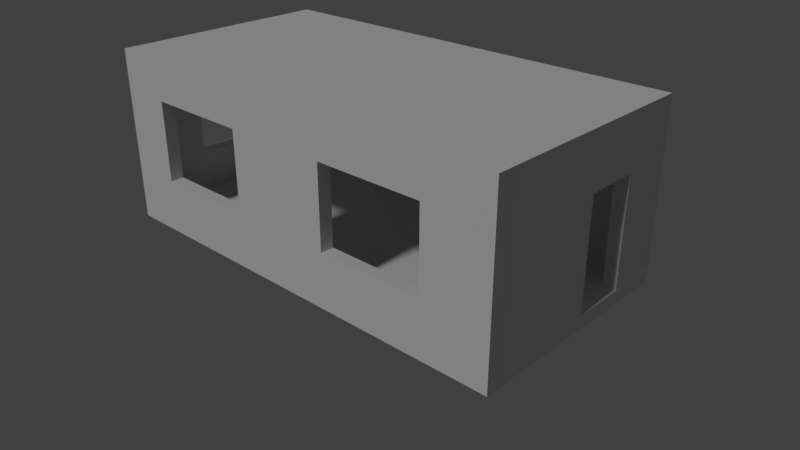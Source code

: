 # Source: SimpleScene.blend  (saved by Blender 2.79.0; exported with 4.5.12 LTS)
import bpy
from mathutils import Matrix  # noqa: F401  (used for matrix-valued properties, if any)

bpy.ops.wm.read_factory_settings(use_empty=True)
scene = bpy.context.scene
scene.name = 'Scene'

# ---- collections
col_collection_1 = bpy.data.collections.new('Collection 1'); scene.collection.children.link(col_collection_1)

# ---- world
world_world = bpy.data.worlds.new('World'); scene.world = world_world
world_world.color = (0.05088, 0.05088, 0.05088)
world_world.use_sun_shadow = False
world_world.sun_shadow_jitter_overblur = 0.0
world_world.cycles.sampling_method = 'MANUAL'

# ---- cameras
cam_camera = bpy.data.cameras.new('Camera')
cam_camera.clip_end = 100.0
cam_camera.lens = 35.0
cam_camera.sensor_width = 32.0
cam_camera.sensor_height = 18.0
cam_camera.ortho_scale = 7.314
cam_camera.dof.focus_distance = 0.0

# ---- lights
light_lamp = bpy.data.lights.new('Lamp', 'SUN')
light_lamp.transmission_factor = 0.0
light_lamp.cutoff_distance = 30.0
light_lamp.angle = 0.09992
light_lamp.energy = 1.0
light_lamp.shadow_buffer_clip_start = 1.001
light_lamp.shadow_soft_size = 0.05
light_lamp.shadow_cascade_max_distance = 1000.0
light_lamp.cycles.max_bounces = 100

# ---- meshes
me_plane_016 = bpy.data.meshes.new('Plane.016')
me_plane_016.from_pydata([(-2.0, -2.0, 0.0), (0.0, -2.0, 0.0), (-2.0, 0.0, 0.0), (0.0, 0.0, 0.0), (-2.0, -2.0, 0.25), (0.0, -2.0, 0.25), (-2.0, 0.0, 0.25), (0.0, 0.0, 0.25)], [], [(0, 2, 3, 1), (4, 5, 7, 6), (1, 3, 7, 5), (2, 0, 4, 6), (3, 2, 6, 7), (0, 1, 5, 4)])
me_plane_016.use_remesh_preserve_volume = False
me_plane_016.use_remesh_preserve_attributes = False
me_plane_016.use_mirror_vertex_groups = False
me_plane_016.update()
me_plane_015 = bpy.data.meshes.new('Plane.015')
me_plane_015.from_pydata([(-2.0, -2.0, 0.0), (0.0, -2.0, 0.0), (-2.0, 0.0, 0.0), (0.0, 0.0, 0.0), (-2.0, -2.0, 0.25), (0.0, -2.0, 0.25), (-2.0, 0.0, 0.25), (0.0, 0.0, 0.25)], [], [(0, 2, 3, 1), (4, 5, 7, 6), (1, 3, 7, 5), (2, 0, 4, 6), (3, 2, 6, 7), (0, 1, 5, 4)])
me_plane_015.use_remesh_preserve_volume = False
me_plane_015.use_remesh_preserve_attributes = False
me_plane_015.use_mirror_vertex_groups = False
me_plane_015.update()
me_plane_014 = bpy.data.meshes.new('Plane.014')
me_plane_014.from_pydata([(-2.0, -2.0, 0.0), (0.0, -2.0, 0.0), (-2.0, 0.0, 0.0), (0.0, 0.0, 0.0), (-2.0, -2.0, 0.25), (0.0, -2.0, 0.25), (-2.0, 0.0, 0.25), (0.0, 0.0, 0.25)], [], [(0, 2, 3, 1), (4, 5, 7, 6), (1, 3, 7, 5), (2, 0, 4, 6), (3, 2, 6, 7), (0, 1, 5, 4)])
me_plane_014.use_remesh_preserve_volume = False
me_plane_014.use_remesh_preserve_attributes = False
me_plane_014.use_mirror_vertex_groups = False
me_plane_014.update()
me_plane_013 = bpy.data.meshes.new('Plane.013')
me_plane_013.from_pydata([(-2.0, -2.0, 0.0), (0.0, -2.0, 0.0), (-2.0, 0.0, 0.0), (0.0, 0.0, 0.0), (-2.0, -2.0, 0.25), (0.0, -2.0, 0.25), (-2.0, 0.0, 0.25), (0.0, 0.0, 0.25)], [], [(0, 2, 3, 1), (4, 5, 7, 6), (1, 3, 7, 5), (2, 0, 4, 6), (3, 2, 6, 7), (0, 1, 5, 4)])
me_plane_013.use_remesh_preserve_volume = False
me_plane_013.use_remesh_preserve_attributes = False
me_plane_013.use_mirror_vertex_groups = False
me_plane_013.update()
me_plane_012 = bpy.data.meshes.new('Plane.012')
me_plane_012.from_pydata([(-2.0, -2.0, 0.0), (0.0, -2.0, 0.0), (-2.0, 0.0, 0.0), (0.0, 0.0, 0.0), (-2.0, -2.0, 0.25), (0.0, -2.0, 0.25), (-2.0, 0.0, 0.25), (0.0, 0.0, 0.25)], [], [(0, 2, 3, 1), (4, 5, 7, 6), (1, 3, 7, 5), (2, 0, 4, 6), (3, 2, 6, 7), (0, 1, 5, 4)])
me_plane_012.use_remesh_preserve_volume = False
me_plane_012.use_remesh_preserve_attributes = False
me_plane_012.use_mirror_vertex_groups = False
me_plane_012.update()
me_plane_011 = bpy.data.meshes.new('Plane.011')
me_plane_011.from_pydata([(-2.0, -2.0, 0.0), (0.0, -2.0, 0.0), (-2.0, 0.0, 0.0), (0.0, 0.0, 0.0), (-2.0, -2.0, 0.25), (0.0, -2.0, 0.25), (-2.0, 0.0, 0.25), (0.0, 0.0, 0.25)], [], [(0, 2, 3, 1), (4, 5, 7, 6), (1, 3, 7, 5), (2, 0, 4, 6), (3, 2, 6, 7), (0, 1, 5, 4)])
me_plane_011.use_remesh_preserve_volume = False
me_plane_011.use_remesh_preserve_attributes = False
me_plane_011.use_mirror_vertex_groups = False
me_plane_011.update()
me_plane_010 = bpy.data.meshes.new('Plane.010')
me_plane_010.from_pydata([(-2.0, -2.0, 0.0), (0.0, -2.0, 0.0), (-2.0, 0.0, 0.0), (0.0, 0.0, 0.0), (-2.0, -2.0, 0.25), (0.0, -2.0, 0.25), (-2.0, 0.0, 0.25), (0.0, 0.0, 0.25)], [], [(0, 2, 3, 1), (4, 5, 7, 6), (1, 3, 7, 5), (2, 0, 4, 6), (3, 2, 6, 7), (0, 1, 5, 4)])
me_plane_010.use_remesh_preserve_volume = False
me_plane_010.use_remesh_preserve_attributes = False
me_plane_010.use_mirror_vertex_groups = False
me_plane_010.update()
me_plane_009 = bpy.data.meshes.new('Plane.009')
me_plane_009.from_pydata([(-2.0, -2.0, 0.0), (0.0, -2.0, 0.0), (-2.0, 0.0, 0.0), (0.0, 0.0, 0.0), (-2.0, -2.0, 0.25), (0.0, -2.0, 0.25), (-2.0, 0.0, 0.25), (0.0, 0.0, 0.25)], [], [(0, 2, 3, 1), (4, 5, 7, 6), (1, 3, 7, 5), (2, 0, 4, 6), (3, 2, 6, 7), (0, 1, 5, 4)])
me_plane_009.use_remesh_preserve_volume = False
me_plane_009.use_remesh_preserve_attributes = False
me_plane_009.use_mirror_vertex_groups = False
me_plane_009.update()
me_vert_024 = bpy.data.meshes.new('Vert.024')
me_vert_024.from_pydata([(0.0, 0.0, 0.0), (4.0, 0.0, 0.0), (4.0, 3.0, 0.0), (0.0, 3.0, 0.0), (2.0, 0.0, 0.0), (4.0, 1.5, 0.0), (2.0, 3.0, 0.0), (0.0, 1.5, 0.0), (3.0, 0.0, 0.0), (4.0, 2.25, 0.0), (1.0, 3.0, 0.0), (1.0, 0.0, 0.0), (0.0, 0.75, 0.0), (4.0, 0.75, 0.0), (3.0, 3.0, 0.0), (0.0, 2.25, 0.0), (3.0, 1.5, 0.0), (1.0, 1.5, 0.0), (2.0, 0.75, 0.0), (2.0, 2.25, 0.0), (1.0, 2.25, 0.0), (1.0, 0.75, 0.0), (3.0, 0.75, 0.0), (3.0, 2.25, 0.0), (3.0, 0.0, 0.0), (4.0, 0.0, 0.0), (4.0, 2.25, 0.0), (4.0, 3.0, 0.0), (1.0, 3.0, 0.0), (0.0, 3.0, 0.0), (1.0, 0.0, 0.0), (2.0, 0.0, 0.0), (0.0, 0.75, 0.0), (0.0, 0.0, 0.0), (4.0, 0.75, 0.0), (4.0, 1.5, 0.0), (3.0, 3.0, 0.0), (2.0, 3.0, 0.0), (0.0, 2.25, 0.0), (0.0, 1.5, 0.0), (3.0, 1.5, 0.0), (2.0, 0.75, 0.0), (1.0, 1.5, 0.0), (2.0, 2.25, 0.0), (1.0, 2.25, 0.0), (1.0, 0.75, 0.0), (3.0, 0.75, 0.0), (3.0, 2.25, 0.0), (3.0, 0.0, 0.25), (4.0, 0.0, 0.25), (4.0, 2.25, 0.25), (4.0, 3.0, 0.25), (1.0, 3.0, 0.25), (0.0, 3.0, 0.25), (1.0, 0.0, 0.25), (2.0, 0.0, 0.25), (0.0, 0.75, 0.25), (0.0, 0.0, 0.25), (4.0, 0.75, 0.25), (4.0, 1.5, 0.25), (3.0, 3.0, 0.25), (2.0, 3.0, 0.25), (0.0, 2.25, 0.25), (0.0, 1.5, 0.25), (3.0, 1.5, 0.25), (2.0, 0.75, 0.25), (1.0, 1.5, 0.25), (2.0, 2.25, 0.25), (1.0, 2.25, 0.25), (1.0, 0.75, 0.25), (3.0, 0.75, 0.25), (3.0, 2.25, 0.25)], [], [(23, 14, 2, 9), (22, 16, 5, 13), (20, 10, 6, 19), (7, 15, 20, 17), (15, 3, 10, 20), (11, 21, 18, 4), (0, 12, 21, 11), (12, 7, 17, 21), (8, 22, 13, 1), (4, 18, 22, 8), (16, 23, 9, 5), (19, 6, 14, 23), (37, 61, 60, 36), (30, 54, 57, 33), (43, 67, 68, 44), (35, 59, 58, 34), (42, 66, 69, 45), (28, 52, 61, 37), (40, 64, 71, 47), (33, 57, 56, 32), (26, 50, 59, 35), (47, 71, 67, 43), (31, 55, 54, 30), (24, 48, 55, 31), (22, 46, 40, 16), (21, 45, 41, 18), (3, 29, 28, 10), (15, 38, 29, 3), (8, 24, 31, 4), (4, 31, 30, 11), (23, 47, 43, 19), (9, 26, 35, 5), (0, 33, 32, 12), (16, 40, 47, 23), (10, 28, 37, 6), (17, 42, 45, 21), (5, 35, 34, 13), (19, 43, 44, 20), (11, 30, 33, 0), (6, 37, 36, 14), (12, 32, 39, 7), (18, 41, 46, 22), (7, 39, 38, 15), (20, 44, 42, 17), (1, 25, 24, 8), (13, 34, 25, 1), (2, 27, 26, 9), (14, 36, 27, 2), (71, 50, 51, 60), (70, 58, 59, 64), (68, 67, 61, 52), (63, 66, 68, 62), (62, 68, 52, 53), (54, 55, 65, 69), (57, 54, 69, 56), (56, 69, 66, 63), (48, 49, 58, 70), (55, 48, 70, 65), (64, 59, 50, 71), (67, 71, 60, 61), (32, 56, 63, 39), (41, 65, 70, 46), (39, 63, 62, 38), (44, 68, 66, 42), (25, 49, 48, 24), (34, 58, 49, 25), (27, 51, 50, 26), (36, 60, 51, 27), (46, 70, 64, 40), (45, 69, 65, 41), (29, 53, 52, 28), (38, 62, 53, 29)])
me_vert_024.use_remesh_preserve_volume = False
me_vert_024.use_remesh_preserve_attributes = False
me_vert_024.use_mirror_vertex_groups = False
me_vert_024.update()
me_vert_023 = bpy.data.meshes.new('Vert.023')
me_vert_023.from_pydata([(0.0, 0.0, 0.0), (0.0, 0.25, 0.0), (0.25, 0.25, 0.0), (0.25, 0.0, 0.0), (0.0, 0.0, 1.0), (0.25, 0.0, 1.0), (0.0, 0.25, 1.0), (0.25, 0.25, 1.0)], [], [(3, 5, 4, 0), (2, 7, 5, 3), (6, 4, 5, 7), (1, 6, 7, 2), (0, 4, 6, 1), (1, 2, 3, 0)])
me_vert_023.use_remesh_preserve_volume = False
me_vert_023.use_remesh_preserve_attributes = False
me_vert_023.use_mirror_vertex_groups = False
me_vert_023.update()
me_vert_022 = bpy.data.meshes.new('Vert.022')
me_vert_022.from_pydata([(0.0, 0.0, 0.0), (0.0, 0.25, 0.0), (0.25, 0.25, 0.0), (0.25, 0.0, 0.0), (0.0, 0.0, 1.0), (0.25, 0.0, 1.0), (0.0, 0.25, 1.0), (0.25, 0.25, 1.0)], [], [(3, 5, 4, 0), (2, 7, 5, 3), (6, 4, 5, 7), (1, 6, 7, 2), (0, 4, 6, 1), (1, 2, 3, 0)])
me_vert_022.use_remesh_preserve_volume = False
me_vert_022.use_remesh_preserve_attributes = False
me_vert_022.use_mirror_vertex_groups = False
me_vert_022.update()
me_vert_021 = bpy.data.meshes.new('Vert.021')
me_vert_021.from_pydata([(0.0, 0.0, 0.0), (0.0, 0.25, 0.0), (0.25, 0.25, 0.0), (0.25, 0.0, 0.0), (0.0, 0.0, 1.0), (0.25, 0.0, 1.0), (0.0, 0.25, 1.0), (0.25, 0.25, 1.0)], [], [(3, 5, 4, 0), (2, 7, 5, 3), (6, 4, 5, 7), (1, 6, 7, 2), (0, 4, 6, 1), (1, 2, 3, 0)])
me_vert_021.use_remesh_preserve_volume = False
me_vert_021.use_remesh_preserve_attributes = False
me_vert_021.use_mirror_vertex_groups = False
me_vert_021.update()
me_vert_020 = bpy.data.meshes.new('Vert.020')
me_vert_020.from_pydata([(0.0, 0.0, 0.0), (0.0, 0.25, 0.0), (0.25, 0.25, 0.0), (0.25, 0.0, 0.0), (0.0, 0.0, 1.0), (0.25, 0.0, 1.0), (0.0, 0.25, 1.0), (0.25, 0.25, 1.0)], [], [(3, 5, 4, 0), (2, 7, 5, 3), (6, 4, 5, 7), (1, 6, 7, 2), (0, 4, 6, 1), (1, 2, 3, 0)])
me_vert_020.use_remesh_preserve_volume = False
me_vert_020.use_remesh_preserve_attributes = False
me_vert_020.use_mirror_vertex_groups = False
me_vert_020.update()
me_vert_019 = bpy.data.meshes.new('Vert.019')
me_vert_019.from_pydata([(0.0, 0.0, 0.0), (0.0, 0.25, 0.0), (0.25, 0.25, 0.0), (0.25, 0.0, 0.0), (0.0, 0.0, 1.0), (0.25, 0.0, 1.0), (0.0, 0.25, 1.0), (0.25, 0.25, 1.0)], [], [(3, 5, 4, 0), (2, 7, 5, 3), (6, 4, 5, 7), (1, 6, 7, 2), (0, 4, 6, 1), (1, 2, 3, 0)])
me_vert_019.use_remesh_preserve_volume = False
me_vert_019.use_remesh_preserve_attributes = False
me_vert_019.use_mirror_vertex_groups = False
me_vert_019.update()
me_vert_018 = bpy.data.meshes.new('Vert.018')
me_vert_018.from_pydata([(0.0, 0.0, 0.0), (0.0, 0.25, 0.0), (0.25, 0.25, 0.0), (0.25, 0.0, 0.0), (0.0, 0.0, 1.0), (0.25, 0.0, 1.0), (0.0, 0.25, 1.0), (0.25, 0.25, 1.0)], [], [(3, 5, 4, 0), (2, 7, 5, 3), (6, 4, 5, 7), (1, 6, 7, 2), (0, 4, 6, 1), (1, 2, 3, 0)])
me_vert_018.use_remesh_preserve_volume = False
me_vert_018.use_remesh_preserve_attributes = False
me_vert_018.use_mirror_vertex_groups = False
me_vert_018.update()
me_vert_017 = bpy.data.meshes.new('Vert.017')
me_vert_017.from_pydata([(0.0, 0.0, 0.0), (0.0, 0.25, 0.0), (0.25, 0.25, 0.0), (0.25, 0.0, 0.0), (0.0, 0.0, 1.0), (0.25, 0.0, 1.0), (0.0, 0.25, 1.0), (0.25, 0.25, 1.0)], [], [(3, 5, 4, 0), (2, 7, 5, 3), (6, 4, 5, 7), (1, 6, 7, 2), (0, 4, 6, 1), (1, 2, 3, 0)])
me_vert_017.use_remesh_preserve_volume = False
me_vert_017.use_remesh_preserve_attributes = False
me_vert_017.use_mirror_vertex_groups = False
me_vert_017.update()
me_vert_016 = bpy.data.meshes.new('Vert.016')
me_vert_016.from_pydata([(0.0, 0.0, 0.0), (0.0, 0.25, 0.0), (0.25, 0.25, 0.0), (0.25, 0.0, 0.0), (0.0, 0.0, 1.0), (0.25, 0.0, 1.0), (0.0, 0.25, 1.0), (0.25, 0.25, 1.0)], [], [(3, 5, 4, 0), (2, 7, 5, 3), (6, 4, 5, 7), (1, 6, 7, 2), (0, 4, 6, 1), (1, 2, 3, 0)])
me_vert_016.use_remesh_preserve_volume = False
me_vert_016.use_remesh_preserve_attributes = False
me_vert_016.use_mirror_vertex_groups = False
me_vert_016.update()
me_vert_015 = bpy.data.meshes.new('Vert.015')
me_vert_015.from_pydata([(0.0, 0.0, 0.0), (0.0, 0.25, 0.0), (0.25, 0.25, 0.0), (0.25, 0.0, 0.0), (0.0, 0.0, 1.0), (0.25, 0.0, 1.0), (0.0, 0.25, 1.0), (0.25, 0.25, 1.0)], [], [(3, 5, 4, 0), (2, 7, 5, 3), (6, 4, 5, 7), (1, 6, 7, 2), (0, 4, 6, 1), (1, 2, 3, 0)])
me_vert_015.use_remesh_preserve_volume = False
me_vert_015.use_remesh_preserve_attributes = False
me_vert_015.use_mirror_vertex_groups = False
me_vert_015.update()
me_vert_014 = bpy.data.meshes.new('Vert.014')
me_vert_014.from_pydata([(0.0, 0.0, 0.0), (0.0, 0.25, 0.0), (0.25, 0.25, 0.0), (0.25, 0.0, 0.0), (0.0, 0.0, 1.0), (0.25, 0.0, 1.0), (0.0, 0.25, 1.0), (0.25, 0.25, 1.0)], [], [(3, 5, 4, 0), (2, 7, 5, 3), (6, 4, 5, 7), (1, 6, 7, 2), (0, 4, 6, 1), (1, 2, 3, 0)])
me_vert_014.use_remesh_preserve_volume = False
me_vert_014.use_remesh_preserve_attributes = False
me_vert_014.use_mirror_vertex_groups = False
me_vert_014.update()
me_vert_013 = bpy.data.meshes.new('Vert.013')
me_vert_013.from_pydata([(0.0, 0.0, 0.0), (0.0, 0.25, 0.0), (0.25, 0.25, 0.0), (0.25, 0.0, 0.0), (0.0, 0.0, 1.0), (0.25, 0.0, 1.0), (0.0, 0.25, 1.0), (0.25, 0.25, 1.0)], [], [(3, 5, 4, 0), (2, 7, 5, 3), (6, 4, 5, 7), (1, 6, 7, 2), (0, 4, 6, 1), (1, 2, 3, 0)])
me_vert_013.use_remesh_preserve_volume = False
me_vert_013.use_remesh_preserve_attributes = False
me_vert_013.use_mirror_vertex_groups = False
me_vert_013.update()
me_vert_012 = bpy.data.meshes.new('Vert.012')
me_vert_012.from_pydata([(0.0, 0.0, 0.0), (0.0, 0.25, 0.0), (0.25, 0.25, 0.0), (0.25, 0.0, 0.0), (0.0, 0.0, 1.0), (0.25, 0.0, 1.0), (0.0, 0.25, 1.0), (0.25, 0.25, 1.0)], [], [(3, 5, 4, 0), (2, 7, 5, 3), (6, 4, 5, 7), (1, 6, 7, 2), (0, 4, 6, 1), (1, 2, 3, 0)])
me_vert_012.use_remesh_preserve_volume = False
me_vert_012.use_remesh_preserve_attributes = False
me_vert_012.use_mirror_vertex_groups = False
me_vert_012.update()
me_vert_011 = bpy.data.meshes.new('Vert.011')
me_vert_011.from_pydata([(0.0, 0.0, 0.0), (0.0, 0.25, 0.0), (0.25, 0.25, 0.0), (0.25, 0.0, 0.0), (0.0, 0.0, 1.0), (0.25, 0.0, 1.0), (0.0, 0.25, 1.0), (0.25, 0.25, 1.0)], [], [(3, 5, 4, 0), (2, 7, 5, 3), (6, 4, 5, 7), (1, 6, 7, 2), (0, 4, 6, 1), (1, 2, 3, 0)])
me_vert_011.use_remesh_preserve_volume = False
me_vert_011.use_remesh_preserve_attributes = False
me_vert_011.use_mirror_vertex_groups = False
me_vert_011.update()
me_vert_010 = bpy.data.meshes.new('Vert.010')
me_vert_010.from_pydata([(0.0, 0.0, 0.0), (0.0, 0.25, 0.0), (0.25, 0.25, 0.0), (0.25, 0.0, 0.0), (0.0, 0.0, 1.0), (0.25, 0.0, 1.0), (0.0, 0.25, 1.0), (0.25, 0.25, 1.0)], [], [(3, 5, 4, 0), (2, 7, 5, 3), (6, 4, 5, 7), (1, 6, 7, 2), (0, 4, 6, 1), (1, 2, 3, 0)])
me_vert_010.use_remesh_preserve_volume = False
me_vert_010.use_remesh_preserve_attributes = False
me_vert_010.use_mirror_vertex_groups = False
me_vert_010.update()
me_plane_008 = bpy.data.meshes.new('Plane.008')
me_plane_008.from_pydata([(-2.0, -2.0, 0.0), (0.0, -2.0, 0.0), (-2.0, 0.0, 0.0), (0.0, 0.0, 0.0), (-2.0, -2.0, 0.25), (0.0, -2.0, 0.25), (-2.0, 0.0, 0.25), (0.0, 0.0, 0.25)], [], [(0, 2, 3, 1), (4, 5, 7, 6), (1, 3, 7, 5), (2, 0, 4, 6), (3, 2, 6, 7), (0, 1, 5, 4)])
me_plane_008.use_remesh_preserve_volume = False
me_plane_008.use_remesh_preserve_attributes = False
me_plane_008.use_mirror_vertex_groups = False
me_plane_008.update()
me_plane_007 = bpy.data.meshes.new('Plane.007')
me_plane_007.from_pydata([(-2.0, -2.0, 0.0), (0.0, -2.0, 0.0), (-2.0, 0.0, 0.0), (0.0, 0.0, 0.0), (-2.0, -2.0, 0.25), (0.0, -2.0, 0.25), (-2.0, 0.0, 0.25), (0.0, 0.0, 0.25)], [], [(0, 2, 3, 1), (4, 5, 7, 6), (1, 3, 7, 5), (2, 0, 4, 6), (3, 2, 6, 7), (0, 1, 5, 4)])
me_plane_007.use_remesh_preserve_volume = False
me_plane_007.use_remesh_preserve_attributes = False
me_plane_007.use_mirror_vertex_groups = False
me_plane_007.update()
me_plane_006 = bpy.data.meshes.new('Plane.006')
me_plane_006.from_pydata([(-2.0, -2.0, 0.0), (0.0, -2.0, 0.0), (-2.0, 0.0, 0.0), (0.0, 0.0, 0.0), (-2.0, -2.0, 0.25), (0.0, -2.0, 0.25), (-2.0, 0.0, 0.25), (0.0, 0.0, 0.25)], [], [(0, 2, 3, 1), (4, 5, 7, 6), (1, 3, 7, 5), (2, 0, 4, 6), (3, 2, 6, 7), (0, 1, 5, 4)])
me_plane_006.use_remesh_preserve_volume = False
me_plane_006.use_remesh_preserve_attributes = False
me_plane_006.use_mirror_vertex_groups = False
me_plane_006.update()
me_plane_005 = bpy.data.meshes.new('Plane.005')
me_plane_005.from_pydata([(-2.0, -2.0, 0.0), (0.0, -2.0, 0.0), (-2.0, 0.0, 0.0), (0.0, 0.0, 0.0), (-2.0, -2.0, 0.25), (0.0, -2.0, 0.25), (-2.0, 0.0, 0.25), (0.0, 0.0, 0.25)], [], [(0, 2, 3, 1), (4, 5, 7, 6), (1, 3, 7, 5), (2, 0, 4, 6), (3, 2, 6, 7), (0, 1, 5, 4)])
me_plane_005.use_remesh_preserve_volume = False
me_plane_005.use_remesh_preserve_attributes = False
me_plane_005.use_mirror_vertex_groups = False
me_plane_005.update()
me_plane_004 = bpy.data.meshes.new('Plane.004')
me_plane_004.from_pydata([(-2.0, -2.0, 0.0), (0.0, -2.0, 0.0), (-2.0, 0.0, 0.0), (0.0, 0.0, 0.0), (-2.0, -2.0, 0.25), (0.0, -2.0, 0.25), (-2.0, 0.0, 0.25), (0.0, 0.0, 0.25)], [], [(0, 2, 3, 1), (4, 5, 7, 6), (1, 3, 7, 5), (2, 0, 4, 6), (3, 2, 6, 7), (0, 1, 5, 4)])
me_plane_004.use_remesh_preserve_volume = False
me_plane_004.use_remesh_preserve_attributes = False
me_plane_004.use_mirror_vertex_groups = False
me_plane_004.update()
me_plane_003 = bpy.data.meshes.new('Plane.003')
me_plane_003.from_pydata([(-2.0, -2.0, 0.0), (0.0, -2.0, 0.0), (-2.0, 0.0, 0.0), (0.0, 0.0, 0.0), (-2.0, -2.0, 0.25), (0.0, -2.0, 0.25), (-2.0, 0.0, 0.25), (0.0, 0.0, 0.25)], [], [(0, 2, 3, 1), (4, 5, 7, 6), (1, 3, 7, 5), (2, 0, 4, 6), (3, 2, 6, 7), (0, 1, 5, 4)])
me_plane_003.use_remesh_preserve_volume = False
me_plane_003.use_remesh_preserve_attributes = False
me_plane_003.use_mirror_vertex_groups = False
me_plane_003.update()
me_plane_002 = bpy.data.meshes.new('Plane.002')
me_plane_002.from_pydata([(-2.0, -2.0, 0.0), (0.0, -2.0, 0.0), (-2.0, 0.0, 0.0), (0.0, 0.0, 0.0), (-2.0, -2.0, 0.25), (0.0, -2.0, 0.25), (-2.0, 0.0, 0.25), (0.0, 0.0, 0.25)], [], [(0, 2, 3, 1), (4, 5, 7, 6), (1, 3, 7, 5), (2, 0, 4, 6), (3, 2, 6, 7), (0, 1, 5, 4)])
me_plane_002.use_remesh_preserve_volume = False
me_plane_002.use_remesh_preserve_attributes = False
me_plane_002.use_mirror_vertex_groups = False
me_plane_002.update()
me_plane_001 = bpy.data.meshes.new('Plane.001')
me_plane_001.from_pydata([(-2.0, -2.0, 0.0), (0.0, -2.0, 0.0), (-2.0, 0.0, 0.0), (0.0, 0.0, 0.0), (-2.0, -2.0, 0.25), (0.0, -2.0, 0.25), (-2.0, 0.0, 0.25), (0.0, 0.0, 0.25)], [], [(0, 2, 3, 1), (4, 5, 7, 6), (1, 3, 7, 5), (2, 0, 4, 6), (3, 2, 6, 7), (0, 1, 5, 4)])
me_plane_001.use_remesh_preserve_volume = False
me_plane_001.use_remesh_preserve_attributes = False
me_plane_001.use_mirror_vertex_groups = False
me_plane_001.update()
me_vert_006 = bpy.data.meshes.new('Vert.006')
me_vert_006.from_pydata([(0.0, 0.0, 0.0), (4.0, 0.0, 0.0), (4.0, 3.0, 0.0), (0.0, 3.0, 0.0), (2.0, 0.0, 0.0), (4.0, 1.5, 0.0), (2.0, 3.0, 0.0), (0.0, 1.5, 0.0), (3.0, 0.0, 0.0), (4.0, 2.25, 0.0), (1.0, 3.0, 0.0), (1.0, 0.0, 0.0), (0.0, 0.75, 0.0), (4.0, 0.75, 0.0), (3.0, 3.0, 0.0), (0.0, 2.25, 0.0), (3.0, 1.5, 0.0), (1.0, 1.5, 0.0), (2.0, 0.75, 0.0), (2.0, 2.25, 0.0), (1.0, 2.25, 0.0), (1.0, 0.75, 0.0), (3.0, 0.75, 0.0), (3.0, 2.25, 0.0), (3.0, 0.0, 0.0), (4.0, 0.0, 0.0), (4.0, 2.25, 0.0), (4.0, 3.0, 0.0), (1.0, 3.0, 0.0), (0.0, 3.0, 0.0), (1.0, 0.0, 0.0), (2.0, 0.0, 0.0), (0.0, 0.75, 0.0), (0.0, 0.0, 0.0), (4.0, 0.75, 0.0), (4.0, 1.5, 0.0), (3.0, 3.0, 0.0), (2.0, 3.0, 0.0), (0.0, 2.25, 0.0), (0.0, 1.5, 0.0), (3.0, 1.5, 0.0), (2.0, 0.75, 0.0), (1.0, 1.5, 0.0), (2.0, 2.25, 0.0), (1.0, 2.25, 0.0), (1.0, 0.75, 0.0), (3.0, 0.75, 0.0), (3.0, 2.25, 0.0), (3.0, 0.0, 0.25), (4.0, 0.0, 0.25), (4.0, 2.25, 0.25), (4.0, 3.0, 0.25), (1.0, 3.0, 0.25), (0.0, 3.0, 0.25), (1.0, 0.0, 0.25), (2.0, 0.0, 0.25), (0.0, 0.75, 0.25), (0.0, 0.0, 0.25), (4.0, 0.75, 0.25), (4.0, 1.5, 0.25), (3.0, 3.0, 0.25), (2.0, 3.0, 0.25), (0.0, 2.25, 0.25), (0.0, 1.5, 0.25), (3.0, 1.5, 0.25), (2.0, 0.75, 0.25), (1.0, 1.5, 0.25), (2.0, 2.25, 0.25), (1.0, 2.25, 0.25), (1.0, 0.75, 0.25), (3.0, 0.75, 0.25), (3.0, 2.25, 0.25)], [], [(23, 14, 2, 9), (22, 16, 5, 13), (20, 10, 6, 19), (7, 15, 20, 17), (15, 3, 10, 20), (11, 21, 18, 4), (0, 12, 21, 11), (12, 7, 17, 21), (8, 22, 13, 1), (4, 18, 22, 8), (16, 23, 9, 5), (19, 6, 14, 23), (37, 61, 60, 36), (30, 54, 57, 33), (43, 67, 68, 44), (35, 59, 58, 34), (42, 66, 69, 45), (28, 52, 61, 37), (40, 64, 71, 47), (33, 57, 56, 32), (26, 50, 59, 35), (47, 71, 67, 43), (31, 55, 54, 30), (24, 48, 55, 31), (22, 46, 40, 16), (21, 45, 41, 18), (3, 29, 28, 10), (15, 38, 29, 3), (8, 24, 31, 4), (4, 31, 30, 11), (23, 47, 43, 19), (9, 26, 35, 5), (0, 33, 32, 12), (16, 40, 47, 23), (10, 28, 37, 6), (17, 42, 45, 21), (5, 35, 34, 13), (19, 43, 44, 20), (11, 30, 33, 0), (6, 37, 36, 14), (12, 32, 39, 7), (18, 41, 46, 22), (7, 39, 38, 15), (20, 44, 42, 17), (1, 25, 24, 8), (13, 34, 25, 1), (2, 27, 26, 9), (14, 36, 27, 2), (71, 50, 51, 60), (70, 58, 59, 64), (68, 67, 61, 52), (63, 66, 68, 62), (62, 68, 52, 53), (54, 55, 65, 69), (57, 54, 69, 56), (56, 69, 66, 63), (48, 49, 58, 70), (55, 48, 70, 65), (64, 59, 50, 71), (67, 71, 60, 61), (32, 56, 63, 39), (41, 65, 70, 46), (39, 63, 62, 38), (44, 68, 66, 42), (25, 49, 48, 24), (34, 58, 49, 25), (27, 51, 50, 26), (36, 60, 51, 27), (46, 70, 64, 40), (45, 69, 65, 41), (29, 53, 52, 28), (38, 62, 53, 29)])
me_vert_006.use_remesh_preserve_volume = False
me_vert_006.use_remesh_preserve_attributes = False
me_vert_006.use_mirror_vertex_groups = False
me_vert_006.update()
me_vert_005 = bpy.data.meshes.new('Vert.005')
me_vert_005.from_pydata([(0.0, 0.0, 0.0), (4.0, 0.0, 0.0), (4.0, 3.0, 0.0), (0.0, 3.0, 0.0), (2.0, 0.0, 0.0), (4.0, 1.5, 0.0), (2.0, 3.0, 0.0), (0.0, 1.5, 0.0), (3.0, 0.0, 0.0), (4.0, 2.25, 0.0), (1.0, 3.0, 0.0), (1.0, 0.0, 0.0), (0.0, 0.75, 0.0), (4.0, 0.75, 0.0), (3.0, 3.0, 0.0), (0.0, 2.25, 0.0), (3.0, 1.5, 0.0), (1.0, 1.5, 0.0), (2.0, 0.75, 0.0), (2.0, 2.25, 0.0), (1.0, 2.25, 0.0), (1.0, 0.75, 0.0), (3.0, 0.75, 0.0), (3.0, 2.25, 0.0), (3.0, 0.0, 0.0), (4.0, 0.0, 0.0), (4.0, 2.25, 0.0), (4.0, 3.0, 0.0), (1.0, 3.0, 0.0), (0.0, 3.0, 0.0), (1.0, 0.0, 0.0), (2.0, 0.0, 0.0), (0.0, 0.75, 0.0), (0.0, 0.0, 0.0), (4.0, 0.75, 0.0), (4.0, 1.5, 0.0), (3.0, 3.0, 0.0), (2.0, 3.0, 0.0), (0.0, 2.25, 0.0), (0.0, 1.5, 0.0), (3.0, 1.5, 0.0), (2.0, 0.75, 0.0), (1.0, 1.5, 0.0), (2.0, 2.25, 0.0), (1.0, 2.25, 0.0), (1.0, 0.75, 0.0), (3.0, 0.75, 0.0), (3.0, 2.25, 0.0), (3.0, 0.0, 0.25), (4.0, 0.0, 0.25), (4.0, 2.25, 0.25), (4.0, 3.0, 0.25), (1.0, 3.0, 0.25), (0.0, 3.0, 0.25), (1.0, 0.0, 0.25), (2.0, 0.0, 0.25), (0.0, 0.75, 0.25), (0.0, 0.0, 0.25), (4.0, 0.75, 0.25), (4.0, 1.5, 0.25), (3.0, 3.0, 0.25), (2.0, 3.0, 0.25), (0.0, 2.25, 0.25), (0.0, 1.5, 0.25), (3.0, 1.5, 0.25), (2.0, 0.75, 0.25), (1.0, 1.5, 0.25), (2.0, 2.25, 0.25), (1.0, 2.25, 0.25), (1.0, 0.75, 0.25), (3.0, 0.75, 0.25), (3.0, 2.25, 0.25)], [], [(23, 14, 2, 9), (22, 16, 5, 13), (20, 10, 6, 19), (7, 15, 20, 17), (15, 3, 10, 20), (11, 21, 18, 4), (0, 12, 21, 11), (12, 7, 17, 21), (8, 22, 13, 1), (4, 18, 22, 8), (16, 23, 9, 5), (19, 6, 14, 23), (37, 61, 60, 36), (30, 54, 57, 33), (43, 67, 68, 44), (35, 59, 58, 34), (42, 66, 69, 45), (28, 52, 61, 37), (40, 64, 71, 47), (33, 57, 56, 32), (26, 50, 59, 35), (47, 71, 67, 43), (31, 55, 54, 30), (24, 48, 55, 31), (22, 46, 40, 16), (21, 45, 41, 18), (3, 29, 28, 10), (15, 38, 29, 3), (8, 24, 31, 4), (4, 31, 30, 11), (23, 47, 43, 19), (9, 26, 35, 5), (0, 33, 32, 12), (16, 40, 47, 23), (10, 28, 37, 6), (17, 42, 45, 21), (5, 35, 34, 13), (19, 43, 44, 20), (11, 30, 33, 0), (6, 37, 36, 14), (12, 32, 39, 7), (18, 41, 46, 22), (7, 39, 38, 15), (20, 44, 42, 17), (1, 25, 24, 8), (13, 34, 25, 1), (2, 27, 26, 9), (14, 36, 27, 2), (71, 50, 51, 60), (70, 58, 59, 64), (68, 67, 61, 52), (63, 66, 68, 62), (62, 68, 52, 53), (54, 55, 65, 69), (57, 54, 69, 56), (56, 69, 66, 63), (48, 49, 58, 70), (55, 48, 70, 65), (64, 59, 50, 71), (67, 71, 60, 61), (32, 56, 63, 39), (41, 65, 70, 46), (39, 63, 62, 38), (44, 68, 66, 42), (25, 49, 48, 24), (34, 58, 49, 25), (27, 51, 50, 26), (36, 60, 51, 27), (46, 70, 64, 40), (45, 69, 65, 41), (29, 53, 52, 28), (38, 62, 53, 29)])
me_vert_005.use_remesh_preserve_volume = False
me_vert_005.use_remesh_preserve_attributes = False
me_vert_005.use_mirror_vertex_groups = False
me_vert_005.update()
me_vert_004 = bpy.data.meshes.new('Vert.004')
me_vert_004.from_pydata([(0.0, 0.0, 0.0), (4.0, 0.0, 0.0), (4.0, 3.0, 0.0), (0.0, 3.0, 0.0), (2.0, 0.0, 0.0), (4.0, 1.5, 0.0), (2.0, 3.0, 0.0), (0.0, 1.5, 0.0), (3.0, 0.0, 0.0), (4.0, 2.25, 0.0), (1.0, 3.0, 0.0), (1.0, 0.0, 0.0), (0.0, 0.75, 0.0), (4.0, 0.75, 0.0), (3.0, 3.0, 0.0), (0.0, 2.25, 0.0), (3.0, 1.5, 0.0), (1.0, 1.5, 0.0), (2.0, 0.75, 0.0), (2.0, 2.25, 0.0), (1.0, 2.25, 0.0), (1.0, 0.75, 0.0), (3.0, 0.75, 0.0), (3.0, 2.25, 0.0), (3.0, 0.0, 0.0), (4.0, 0.0, 0.0), (4.0, 2.25, 0.0), (4.0, 3.0, 0.0), (1.0, 3.0, 0.0), (0.0, 3.0, 0.0), (1.0, 0.0, 0.0), (2.0, 0.0, 0.0), (0.0, 0.75, 0.0), (0.0, 0.0, 0.0), (4.0, 0.75, 0.0), (4.0, 1.5, 0.0), (3.0, 3.0, 0.0), (2.0, 3.0, 0.0), (0.0, 2.25, 0.0), (0.0, 1.5, 0.0), (3.0, 1.5, 0.0), (2.0, 0.75, 0.0), (1.0, 1.5, 0.0), (2.0, 2.25, 0.0), (1.0, 2.25, 0.0), (1.0, 0.75, 0.0), (3.0, 0.75, 0.0), (3.0, 2.25, 0.0), (3.0, 0.0, 0.25), (4.0, 0.0, 0.25), (4.0, 2.25, 0.25), (4.0, 3.0, 0.25), (1.0, 3.0, 0.25), (0.0, 3.0, 0.25), (1.0, 0.0, 0.25), (2.0, 0.0, 0.25), (0.0, 0.75, 0.25), (0.0, 0.0, 0.25), (4.0, 0.75, 0.25), (4.0, 1.5, 0.25), (3.0, 3.0, 0.25), (2.0, 3.0, 0.25), (0.0, 2.25, 0.25), (0.0, 1.5, 0.25), (3.0, 1.5, 0.25), (2.0, 0.75, 0.25), (1.0, 1.5, 0.25), (2.0, 2.25, 0.25), (1.0, 2.25, 0.25), (1.0, 0.75, 0.25), (3.0, 0.75, 0.25), (3.0, 2.25, 0.25)], [], [(23, 14, 2, 9), (22, 16, 5, 13), (20, 10, 6, 19), (7, 15, 20, 17), (15, 3, 10, 20), (11, 21, 18, 4), (0, 12, 21, 11), (12, 7, 17, 21), (8, 22, 13, 1), (4, 18, 22, 8), (16, 23, 9, 5), (19, 6, 14, 23), (37, 61, 60, 36), (30, 54, 57, 33), (43, 67, 68, 44), (35, 59, 58, 34), (42, 66, 69, 45), (28, 52, 61, 37), (40, 64, 71, 47), (33, 57, 56, 32), (26, 50, 59, 35), (47, 71, 67, 43), (31, 55, 54, 30), (24, 48, 55, 31), (22, 46, 40, 16), (21, 45, 41, 18), (3, 29, 28, 10), (15, 38, 29, 3), (8, 24, 31, 4), (4, 31, 30, 11), (23, 47, 43, 19), (9, 26, 35, 5), (0, 33, 32, 12), (16, 40, 47, 23), (10, 28, 37, 6), (17, 42, 45, 21), (5, 35, 34, 13), (19, 43, 44, 20), (11, 30, 33, 0), (6, 37, 36, 14), (12, 32, 39, 7), (18, 41, 46, 22), (7, 39, 38, 15), (20, 44, 42, 17), (1, 25, 24, 8), (13, 34, 25, 1), (2, 27, 26, 9), (14, 36, 27, 2), (71, 50, 51, 60), (70, 58, 59, 64), (68, 67, 61, 52), (63, 66, 68, 62), (62, 68, 52, 53), (54, 55, 65, 69), (57, 54, 69, 56), (56, 69, 66, 63), (48, 49, 58, 70), (55, 48, 70, 65), (64, 59, 50, 71), (67, 71, 60, 61), (32, 56, 63, 39), (41, 65, 70, 46), (39, 63, 62, 38), (44, 68, 66, 42), (25, 49, 48, 24), (34, 58, 49, 25), (27, 51, 50, 26), (36, 60, 51, 27), (46, 70, 64, 40), (45, 69, 65, 41), (29, 53, 52, 28), (38, 62, 53, 29)])
me_vert_004.use_remesh_preserve_volume = False
me_vert_004.use_remesh_preserve_attributes = False
me_vert_004.use_mirror_vertex_groups = False
me_vert_004.update()
me_plane = bpy.data.meshes.new('Plane')
me_plane.from_pydata([(-2.0, -2.0, 0.0), (0.0, -2.0, 0.0), (-2.0, 0.0, 0.0), (0.0, 0.0, 0.0), (-2.0, -2.0, 0.25), (0.0, -2.0, 0.25), (-2.0, 0.0, 0.25), (0.0, 0.0, 0.25)], [], [(0, 2, 3, 1), (4, 5, 7, 6), (1, 3, 7, 5), (2, 0, 4, 6), (3, 2, 6, 7), (0, 1, 5, 4)])
me_plane.use_remesh_preserve_volume = False
me_plane.use_remesh_preserve_attributes = False
me_plane.use_mirror_vertex_groups = False
me_plane.update()
me_vert = bpy.data.meshes.new('Vert')
me_vert.from_pydata([(0.0, -4.0, 0.0), (0.0, -3.0, 0.0), (2.0, -3.0, 0.0), (2.0, -2.0, 0.0), (0.0, -2.0, 0.0), (0.0, 0.0, 0.0), (3.0, 0.0, 0.0), (3.0, -4.0, 0.0), (0.0, -4.0, 0.0), (0.0, -3.0, 0.0), (2.0, -3.0, 0.0), (2.0, -2.0, 0.0), (0.0, -2.0, 0.0), (0.0, 0.0, 0.0), (3.0, 0.0, 0.0), (3.0, -4.0, 0.0), (0.0, -4.0, 0.25), (0.0, -3.0, 0.25), (2.0, -3.0, 0.25), (2.0, -2.0, 0.25), (0.0, -2.0, 0.25), (0.0, 0.0, 0.25), (3.0, 0.0, 0.25), (3.0, -4.0, 0.25)], [], [(2, 3, 4, 5, 6, 7, 0, 1), (9, 8, 16, 17), (2, 1, 9, 10), (0, 7, 15, 8), (6, 5, 13, 14), (4, 3, 11, 12), (1, 0, 8, 9), (7, 6, 14, 15), (5, 4, 12, 13), (3, 2, 10, 11), (18, 17, 16, 23, 22, 21, 20, 19), (15, 14, 22, 23), (13, 12, 20, 21), (11, 10, 18, 19), (10, 9, 17, 18), (8, 15, 23, 16), (14, 13, 21, 22), (12, 11, 19, 20)])
me_vert.use_remesh_preserve_volume = False
me_vert.use_remesh_preserve_attributes = False
me_vert.use_mirror_vertex_groups = False
me_vert.update()
me_vert_001 = bpy.data.meshes.new('Vert.001')
me_vert_001.from_pydata([(0.0, 0.0, 0.0), (4.0, 0.0, 0.0), (4.0, 3.0, 0.0), (0.0, 3.0, 0.0), (2.0, 0.0, 0.0), (4.0, 1.5, 0.0), (2.0, 3.0, 0.0), (0.0, 1.5, 0.0), (3.0, 0.0, 0.0), (4.0, 2.25, 0.0), (1.0, 3.0, 0.0), (1.0, 0.0, 0.0), (0.0, 0.75, 0.0), (4.0, 0.75, 0.0), (3.0, 3.0, 0.0), (0.0, 2.25, 0.0), (3.0, 1.5, 0.0), (1.0, 1.5, 0.0), (2.0, 0.75, 0.0), (2.0, 2.25, 0.0), (1.0, 2.25, 0.0), (1.0, 0.75, 0.0), (3.0, 0.75, 0.0), (3.0, 2.25, 0.0), (3.0, 0.0, 0.0), (4.0, 0.0, 0.0), (4.0, 2.25, 0.0), (4.0, 3.0, 0.0), (1.0, 3.0, 0.0), (0.0, 3.0, 0.0), (1.0, 0.0, 0.0), (2.0, 0.0, 0.0), (0.0, 0.75, 0.0), (0.0, 0.0, 0.0), (4.0, 0.75, 0.0), (4.0, 1.5, 0.0), (3.0, 3.0, 0.0), (2.0, 3.0, 0.0), (0.0, 2.25, 0.0), (0.0, 1.5, 0.0), (3.0, 1.5, 0.0), (2.0, 0.75, 0.0), (1.0, 1.5, 0.0), (2.0, 2.25, 0.0), (1.0, 2.25, 0.0), (1.0, 0.75, 0.0), (3.0, 0.75, 0.0), (3.0, 2.25, 0.0), (3.0, 0.0, 0.25), (4.0, 0.0, 0.25), (4.0, 2.25, 0.25), (4.0, 3.0, 0.25), (1.0, 3.0, 0.25), (0.0, 3.0, 0.25), (1.0, 0.0, 0.25), (2.0, 0.0, 0.25), (0.0, 0.75, 0.25), (0.0, 0.0, 0.25), (4.0, 0.75, 0.25), (4.0, 1.5, 0.25), (3.0, 3.0, 0.25), (2.0, 3.0, 0.25), (0.0, 2.25, 0.25), (0.0, 1.5, 0.25), (3.0, 1.5, 0.25), (2.0, 0.75, 0.25), (1.0, 1.5, 0.25), (2.0, 2.25, 0.25), (1.0, 2.25, 0.25), (1.0, 0.75, 0.25), (3.0, 0.75, 0.25), (3.0, 2.25, 0.25)], [], [(23, 14, 2, 9), (22, 16, 5, 13), (20, 10, 6, 19), (7, 15, 20, 17), (15, 3, 10, 20), (11, 21, 18, 4), (0, 12, 21, 11), (12, 7, 17, 21), (8, 22, 13, 1), (4, 18, 22, 8), (16, 23, 9, 5), (19, 6, 14, 23), (37, 61, 60, 36), (30, 54, 57, 33), (43, 67, 68, 44), (35, 59, 58, 34), (42, 66, 69, 45), (28, 52, 61, 37), (40, 64, 71, 47), (33, 57, 56, 32), (26, 50, 59, 35), (47, 71, 67, 43), (31, 55, 54, 30), (24, 48, 55, 31), (22, 46, 40, 16), (21, 45, 41, 18), (3, 29, 28, 10), (15, 38, 29, 3), (8, 24, 31, 4), (4, 31, 30, 11), (23, 47, 43, 19), (9, 26, 35, 5), (0, 33, 32, 12), (16, 40, 47, 23), (10, 28, 37, 6), (17, 42, 45, 21), (5, 35, 34, 13), (19, 43, 44, 20), (11, 30, 33, 0), (6, 37, 36, 14), (12, 32, 39, 7), (18, 41, 46, 22), (7, 39, 38, 15), (20, 44, 42, 17), (1, 25, 24, 8), (13, 34, 25, 1), (2, 27, 26, 9), (14, 36, 27, 2), (71, 50, 51, 60), (70, 58, 59, 64), (68, 67, 61, 52), (63, 66, 68, 62), (62, 68, 52, 53), (54, 55, 65, 69), (57, 54, 69, 56), (56, 69, 66, 63), (48, 49, 58, 70), (55, 48, 70, 65), (64, 59, 50, 71), (67, 71, 60, 61), (32, 56, 63, 39), (41, 65, 70, 46), (39, 63, 62, 38), (44, 68, 66, 42), (25, 49, 48, 24), (34, 58, 49, 25), (27, 51, 50, 26), (36, 60, 51, 27), (46, 70, 64, 40), (45, 69, 65, 41), (29, 53, 52, 28), (38, 62, 53, 29)])
me_vert_001.use_remesh_preserve_volume = False
me_vert_001.use_remesh_preserve_attributes = False
me_vert_001.use_mirror_vertex_groups = False
me_vert_001.update()
me_vert_008 = bpy.data.meshes.new('Vert.008')
me_vert_008.from_pydata([(0.0, 0.0, 0.0), (0.0, 0.0, 0.0), (0.0, 0.25, 0.0), (0.25, 0.25, 0.0), (0.25, 0.0, 0.0), (0.25, 0.0, 0.0), (0.0, 0.0, 0.25), (0.0, 0.0, 0.25), (0.0, 0.25, 0.25), (0.25, 0.25, 0.25), (0.25, 0.0, 0.25), (0.25, 0.0, 0.25)], [], [(0, 1, 5), (2, 3, 4, 5, 1), (6, 11, 7), (8, 7, 11, 10, 9), (5, 4, 10, 11), (3, 2, 8, 9), (1, 0, 6, 7), (0, 5, 11, 6), (4, 3, 9, 10), (2, 1, 7, 8)])
me_vert_008.use_remesh_preserve_volume = False
me_vert_008.use_remesh_preserve_attributes = False
me_vert_008.use_mirror_vertex_groups = False
me_vert_008.update()
me_vert_009 = bpy.data.meshes.new('Vert.009')
me_vert_009.from_pydata([(0.0, 0.0, 0.0), (0.0, 0.25, 0.0), (0.25, 0.25, 0.0), (0.25, 0.0, 0.0), (0.0, 0.0, 1.0), (0.25, 0.0, 1.0), (0.0, 0.25, 1.0), (0.25, 0.25, 1.0)], [], [(3, 5, 4, 0), (2, 7, 5, 3), (6, 4, 5, 7), (1, 6, 7, 2), (0, 4, 6, 1), (1, 2, 3, 0)])
me_vert_009.use_remesh_preserve_volume = False
me_vert_009.use_remesh_preserve_attributes = False
me_vert_009.use_mirror_vertex_groups = False
me_vert_009.update()

# ---- objects
ob_simple_room = bpy.data.objects.new('Simple Room', None)
ob_sm_square_2x2x0_015 = bpy.data.objects.new('SM_Square 2x2x0.015', me_plane_016)
ob_sm_square_2x2x0_014 = bpy.data.objects.new('SM_Square 2x2x0.014', me_plane_015)
ob_sm_square_2x2x0_013 = bpy.data.objects.new('SM_Square 2x2x0.013', me_plane_014)
ob_sm_square_2x2x0_012 = bpy.data.objects.new('SM_Square 2x2x0.012', me_plane_013)
ob_sm_square_2x2x0_011 = bpy.data.objects.new('SM_Square 2x2x0.011', me_plane_012)
ob_sm_square_2x2x0_010 = bpy.data.objects.new('SM_Square 2x2x0.010', me_plane_011)
ob_sm_square_2x2x0_009 = bpy.data.objects.new('SM_Square 2x2x0.009', me_plane_010)
ob_sm_square_2x2x0_008 = bpy.data.objects.new('SM_Square 2x2x0.008', me_plane_009)
ob_sm_wall_window_3x4x0_003 = bpy.data.objects.new('SM_Wall_Window 3x4x0.003', me_vert_024)
ob_sm_wall_side_0_25x0_25x1_014 = bpy.data.objects.new('SM_Wall_Side 0.25x0.25x1.014', me_vert_023)
ob_sm_wall_side_0_25x0_25x1_013 = bpy.data.objects.new('SM_Wall_Side 0.25x0.25x1.013', me_vert_022)
ob_sm_wall_side_0_25x0_25x1_012 = bpy.data.objects.new('SM_Wall_Side 0.25x0.25x1.012', me_vert_021)
ob_sm_wall_side_0_25x0_25x1_011 = bpy.data.objects.new('SM_Wall_Side 0.25x0.25x1.011', me_vert_020)
ob_sm_wall_side_0_25x0_25x1_010 = bpy.data.objects.new('SM_Wall_Side 0.25x0.25x1.010', me_vert_019)
ob_sm_wall_side_0_25x0_25x1_009 = bpy.data.objects.new('SM_Wall_Side 0.25x0.25x1.009', me_vert_018)
ob_sm_wall_side_0_25x0_25x1_008 = bpy.data.objects.new('SM_Wall_Side 0.25x0.25x1.008', me_vert_017)
ob_sm_wall_side_0_25x0_25x1_007 = bpy.data.objects.new('SM_Wall_Side 0.25x0.25x1.007', me_vert_016)
ob_sm_wall_side_0_25x0_25x1_006 = bpy.data.objects.new('SM_Wall_Side 0.25x0.25x1.006', me_vert_015)
ob_sm_wall_side_0_25x0_25x1_005 = bpy.data.objects.new('SM_Wall_Side 0.25x0.25x1.005', me_vert_014)
ob_sm_wall_side_0_25x0_25x1_004 = bpy.data.objects.new('SM_Wall_Side 0.25x0.25x1.004', me_vert_013)
ob_sm_wall_side_0_25x0_25x1_003 = bpy.data.objects.new('SM_Wall_Side 0.25x0.25x1.003', me_vert_012)
ob_sm_wall_side_0_25x0_25x1_002 = bpy.data.objects.new('SM_Wall_Side 0.25x0.25x1.002', me_vert_011)
ob_sm_wall_side_0_25x0_25x1_001 = bpy.data.objects.new('SM_Wall_Side 0.25x0.25x1.001', me_vert_010)
ob_sm_square_2x2x0_007 = bpy.data.objects.new('SM_Square 2x2x0.007', me_plane_008)
ob_sm_square_2x2x0_006 = bpy.data.objects.new('SM_Square 2x2x0.006', me_plane_007)
ob_sm_square_2x2x0_005 = bpy.data.objects.new('SM_Square 2x2x0.005', me_plane_006)
ob_sm_square_2x2x0_004 = bpy.data.objects.new('SM_Square 2x2x0.004', me_plane_005)
ob_sm_square_2x2x0_003 = bpy.data.objects.new('SM_Square 2x2x0.003', me_plane_004)
ob_sm_square_2x2x0_002 = bpy.data.objects.new('SM_Square 2x2x0.002', me_plane_003)
ob_sm_square_2x2x0_001 = bpy.data.objects.new('SM_Square 2x2x0.001', me_plane_002)
ob_sm_square_2x2x0_000 = bpy.data.objects.new('SM_Square 2x2x0.000', me_plane_001)
ob_sm_wall_window_3x4x0_002 = bpy.data.objects.new('SM_Wall_Window 3x4x0.002', me_vert_006)
ob_sm_wall_window_3x4x0_001 = bpy.data.objects.new('SM_Wall_Window 3x4x0.001', me_vert_005)
ob_sm_wall_window_3x4x0_000 = bpy.data.objects.new('SM_Wall_Window 3x4x0.000', me_vert_004)
ob_sm_square_2x2x0_25 = bpy.data.objects.new('SM_Square 2x2x0.25', me_plane)
ob_sm_wall_door_3x4x0_25 = bpy.data.objects.new('SM_Wall_Door 3x4x0.25', me_vert)
ob_sm_wall_window_3x4x0_25 = bpy.data.objects.new('SM_Wall_Window 3x4x0.25', me_vert_001)
ob_sm_wall_side_0_25x0_25x0_25 = bpy.data.objects.new('SM_Wall_Side 0.25x0.25x0.25', me_vert_008)
ob_sm_wall_side_0_25x0_25x1 = bpy.data.objects.new('SM_Wall_Side 0.25x0.25x1', me_vert_009)
ob_lamp = bpy.data.objects.new('Lamp', light_lamp)
ob_camera = bpy.data.objects.new('Camera', cam_camera)

# ---- transforms, parenting, visibility, modifiers, constraints
ob_simple_room.location = (0.0, 0.0, 0.0)
ob_simple_room.empty_image_offset = (0.0, 0.0)
ob_simple_room.lineart.crease_threshold = 0.0
ob_sm_square_2x2x0_015.parent = ob_simple_room
ob_sm_square_2x2x0_015.location = (8.0, 2.0, 2.75)
ob_sm_square_2x2x0_015.lineart.crease_threshold = 0.0
ob_sm_square_2x2x0_014.parent = ob_simple_room
ob_sm_square_2x2x0_014.location = (6.0, 2.0, 2.75)
ob_sm_square_2x2x0_014.lineart.crease_threshold = 0.0
ob_sm_square_2x2x0_013.parent = ob_simple_room
ob_sm_square_2x2x0_013.location = (4.0, 2.0, 2.75)
ob_sm_square_2x2x0_013.lineart.crease_threshold = 0.0
ob_sm_square_2x2x0_012.parent = ob_simple_room
ob_sm_square_2x2x0_012.location = (2.0, 2.0, 2.75)
ob_sm_square_2x2x0_012.lineart.crease_threshold = 0.0
ob_sm_square_2x2x0_011.parent = ob_simple_room
ob_sm_square_2x2x0_011.location = (2.0, 4.0, 2.75)
ob_sm_square_2x2x0_011.lineart.crease_threshold = 0.0
ob_sm_square_2x2x0_010.parent = ob_simple_room
ob_sm_square_2x2x0_010.location = (4.0, 4.0, 2.75)
ob_sm_square_2x2x0_010.lineart.crease_threshold = 0.0
ob_sm_square_2x2x0_009.parent = ob_simple_room
ob_sm_square_2x2x0_009.location = (6.0, 4.0, 2.75)
ob_sm_square_2x2x0_009.lineart.crease_threshold = 0.0
ob_sm_square_2x2x0_008.parent = ob_simple_room
ob_sm_square_2x2x0_008.location = (8.0, 4.0, 2.75)
ob_sm_square_2x2x0_008.lineart.crease_threshold = 0.0
ob_sm_wall_window_3x4x0_003.parent = ob_simple_room
ob_sm_wall_window_3x4x0_003.location = (0.0, 0.0, 0.0)
ob_sm_wall_window_3x4x0_003.rotation_euler = (1.571, 0.0, 1.571)
ob_sm_wall_window_3x4x0_003.lineart.crease_threshold = 0.0
ob_sm_wall_side_0_25x0_25x1_014.parent = ob_simple_room
ob_sm_wall_side_0_25x0_25x1_014.location = (8.0, 4.0, 8.352e-23)
ob_sm_wall_side_0_25x0_25x1_014.rotation_euler = (1.571, 1.571, 0.0)
ob_sm_wall_side_0_25x0_25x1_014.lineart.crease_threshold = 0.0
ob_sm_wall_side_0_25x0_25x1_013.parent = ob_simple_room
ob_sm_wall_side_0_25x0_25x1_013.location = (8.0, 3.0, 8.352e-23)
ob_sm_wall_side_0_25x0_25x1_013.rotation_euler = (1.571, 1.571, 0.0)
ob_sm_wall_side_0_25x0_25x1_013.lineart.crease_threshold = 0.0
ob_sm_wall_side_0_25x0_25x1_012.parent = ob_simple_room
ob_sm_wall_side_0_25x0_25x1_012.location = (8.0, 2.0, 8.352e-23)
ob_sm_wall_side_0_25x0_25x1_012.rotation_euler = (1.571, 1.571, 0.0)
ob_sm_wall_side_0_25x0_25x1_012.lineart.crease_threshold = 0.0
ob_sm_wall_side_0_25x0_25x1_011.parent = ob_simple_room
ob_sm_wall_side_0_25x0_25x1_011.location = (8.0, 1.0, 8.352e-23)
ob_sm_wall_side_0_25x0_25x1_011.rotation_euler = (1.571, 1.571, 0.0)
ob_sm_wall_side_0_25x0_25x1_011.lineart.crease_threshold = 0.0
ob_sm_wall_side_0_25x0_25x1_010.parent = ob_simple_room
ob_sm_wall_side_0_25x0_25x1_010.location = (8.0, 0.0, 3.0)
ob_sm_wall_side_0_25x0_25x1_010.rotation_euler = (0.0, 3.142, 3.142)
ob_sm_wall_side_0_25x0_25x1_010.lineart.crease_threshold = 0.0
ob_sm_wall_side_0_25x0_25x1_009.parent = ob_simple_room
ob_sm_wall_side_0_25x0_25x1_009.location = (8.0, 0.0, 2.0)
ob_sm_wall_side_0_25x0_25x1_009.rotation_euler = (0.0, 3.142, 3.142)
ob_sm_wall_side_0_25x0_25x1_009.lineart.crease_threshold = 0.0
ob_sm_wall_side_0_25x0_25x1_008.parent = ob_simple_room
ob_sm_wall_side_0_25x0_25x1_008.location = (8.0, 0.0, 1.0)
ob_sm_wall_side_0_25x0_25x1_008.rotation_euler = (0.0, 3.142, 3.142)
ob_sm_wall_side_0_25x0_25x1_008.lineart.crease_threshold = 0.0
ob_sm_wall_side_0_25x0_25x1_007.parent = ob_simple_room
ob_sm_wall_side_0_25x0_25x1_007.location = (7.0, 0.0, 7.107e-38)
ob_sm_wall_side_0_25x0_25x1_007.rotation_euler = (1.571, 3.142, 1.571)
ob_sm_wall_side_0_25x0_25x1_007.lineart.crease_threshold = 0.0
ob_sm_wall_side_0_25x0_25x1_006.parent = ob_simple_room
ob_sm_wall_side_0_25x0_25x1_006.location = (6.0, 0.0, 7.107e-38)
ob_sm_wall_side_0_25x0_25x1_006.rotation_euler = (1.571, 3.142, 1.571)
ob_sm_wall_side_0_25x0_25x1_006.lineart.crease_threshold = 0.0
ob_sm_wall_side_0_25x0_25x1_005.parent = ob_simple_room
ob_sm_wall_side_0_25x0_25x1_005.location = (5.0, 0.0, 7.107e-38)
ob_sm_wall_side_0_25x0_25x1_005.rotation_euler = (1.571, 3.142, 1.571)
ob_sm_wall_side_0_25x0_25x1_005.lineart.crease_threshold = 0.0
ob_sm_wall_side_0_25x0_25x1_004.parent = ob_simple_room
ob_sm_wall_side_0_25x0_25x1_004.location = (4.0, 0.0, 7.107e-38)
ob_sm_wall_side_0_25x0_25x1_004.rotation_euler = (1.571, 3.142, 1.571)
ob_sm_wall_side_0_25x0_25x1_004.lineart.crease_threshold = 0.0
ob_sm_wall_side_0_25x0_25x1_003.parent = ob_simple_room
ob_sm_wall_side_0_25x0_25x1_003.location = (3.0, 0.0, 7.107e-38)
ob_sm_wall_side_0_25x0_25x1_003.rotation_euler = (1.571, 3.142, 1.571)
ob_sm_wall_side_0_25x0_25x1_003.lineart.crease_threshold = 0.0
ob_sm_wall_side_0_25x0_25x1_002.parent = ob_simple_room
ob_sm_wall_side_0_25x0_25x1_002.location = (2.0, 0.0, 7.107e-38)
ob_sm_wall_side_0_25x0_25x1_002.rotation_euler = (1.571, 3.142, 1.571)
ob_sm_wall_side_0_25x0_25x1_002.lineart.crease_threshold = 0.0
ob_sm_wall_side_0_25x0_25x1_001.parent = ob_simple_room
ob_sm_wall_side_0_25x0_25x1_001.location = (1.0, 0.0, 7.107e-38)
ob_sm_wall_side_0_25x0_25x1_001.rotation_euler = (1.571, 3.142, 1.571)
ob_sm_wall_side_0_25x0_25x1_001.lineart.crease_threshold = 0.0
ob_sm_square_2x2x0_007.parent = ob_simple_room
ob_sm_square_2x2x0_007.location = (8.0, 4.0, -0.25)
ob_sm_square_2x2x0_007.lineart.crease_threshold = 0.0
ob_sm_square_2x2x0_006.parent = ob_simple_room
ob_sm_square_2x2x0_006.location = (6.0, 4.0, -0.25)
ob_sm_square_2x2x0_006.lineart.crease_threshold = 0.0
ob_sm_square_2x2x0_005.parent = ob_simple_room
ob_sm_square_2x2x0_005.location = (4.0, 4.0, -0.25)
ob_sm_square_2x2x0_005.lineart.crease_threshold = 0.0
ob_sm_square_2x2x0_004.parent = ob_simple_room
ob_sm_square_2x2x0_004.location = (2.0, 4.0, -0.25)
ob_sm_square_2x2x0_004.lineart.crease_threshold = 0.0
ob_sm_square_2x2x0_003.parent = ob_simple_room
ob_sm_square_2x2x0_003.location = (2.0, 2.0, -0.25)
ob_sm_square_2x2x0_003.lineart.crease_threshold = 0.0
ob_sm_square_2x2x0_002.parent = ob_simple_room
ob_sm_square_2x2x0_002.location = (4.0, 2.0, -0.25)
ob_sm_square_2x2x0_002.lineart.crease_threshold = 0.0
ob_sm_square_2x2x0_001.parent = ob_simple_room
ob_sm_square_2x2x0_001.location = (6.0, 2.0, -0.25)
ob_sm_square_2x2x0_001.lineart.crease_threshold = 0.0
ob_sm_square_2x2x0_000.parent = ob_simple_room
ob_sm_square_2x2x0_000.location = (8.0, 2.0, -0.25)
ob_sm_square_2x2x0_000.lineart.crease_threshold = 0.0
ob_sm_wall_window_3x4x0_002.parent = ob_simple_room
ob_sm_wall_window_3x4x0_002.location = (0.0, 0.0, 0.0)
ob_sm_wall_window_3x4x0_002.rotation_euler = (1.571, -0.0, 0.0)
ob_sm_wall_window_3x4x0_002.lineart.crease_threshold = 0.0
ob_sm_wall_window_3x4x0_001.parent = ob_simple_room
ob_sm_wall_window_3x4x0_001.location = (4.0, 0.0, 0.0)
ob_sm_wall_window_3x4x0_001.rotation_euler = (1.571, -0.0, 0.0)
ob_sm_wall_window_3x4x0_001.lineart.crease_threshold = 0.0
ob_sm_wall_window_3x4x0_000.parent = ob_simple_room
ob_sm_wall_window_3x4x0_000.location = (0.0, 4.0, 0.0)
ob_sm_wall_window_3x4x0_000.rotation_euler = (1.571, -0.0, 0.0)
ob_sm_wall_window_3x4x0_000.lineart.crease_threshold = 0.0
ob_sm_square_2x2x0_25.parent = ob_simple_room
ob_sm_square_2x2x0_25.location = (8.0, 2.0, -0.25)
ob_sm_square_2x2x0_25.lineart.crease_threshold = 0.0
ob_sm_wall_door_3x4x0_25.parent = ob_simple_room
ob_sm_wall_door_3x4x0_25.location = (8.0, 3.02e-07, -9.114e-23)
ob_sm_wall_door_3x4x0_25.rotation_euler = (3.142, 4.712, 0.0)
ob_sm_wall_door_3x4x0_25.lineart.crease_threshold = 0.0
ob_sm_wall_window_3x4x0_25.parent = ob_simple_room
ob_sm_wall_window_3x4x0_25.location = (4.0, 4.0, 0.0)
ob_sm_wall_window_3x4x0_25.rotation_euler = (1.571, -0.0, 0.0)
ob_sm_wall_window_3x4x0_25.lineart.crease_threshold = 0.0
ob_sm_wall_side_0_25x0_25x0_25.parent = ob_simple_room
ob_sm_wall_side_0_25x0_25x0_25.location = (8.0, -0.25, -0.25)
ob_sm_wall_side_0_25x0_25x0_25.lineart.crease_threshold = 0.0
ob_sm_wall_side_0_25x0_25x1.parent = ob_simple_room
ob_sm_wall_side_0_25x0_25x1.location = (0.0, 0.0, 7.107e-38)
ob_sm_wall_side_0_25x0_25x1.rotation_euler = (1.571, 3.142, 1.571)
ob_sm_wall_side_0_25x0_25x1.lineart.crease_threshold = 0.0
ob_lamp.location = (4.076, -7.995, 8.904)
ob_lamp.rotation_euler = (0.7854, 0.0, 0.0)
ob_lamp.lock_rotations_4d = False
ob_lamp.empty_display_type = 'ARROWS'
ob_lamp.color = (0.0, 0.0, 0.0, 0.0)
ob_lamp.lineart.crease_threshold = 0.0
ob_camera.location = (13.92, -7.982, 7.012)
ob_camera.rotation_euler = (1.113, -8.405e-06, 0.7548)
ob_camera.lock_rotations_4d = False
ob_camera.empty_display_type = 'ARROWS'
ob_camera.color = (0.0, 0.0, 0.0, 0.0)
ob_camera.display_type = 'WIRE'
ob_camera.lineart.crease_threshold = 0.0

# ---- collection membership
col_collection_1.objects.link(ob_simple_room)
col_collection_1.objects.link(ob_sm_square_2x2x0_015)
col_collection_1.objects.link(ob_sm_square_2x2x0_014)
col_collection_1.objects.link(ob_sm_square_2x2x0_013)
col_collection_1.objects.link(ob_sm_square_2x2x0_012)
col_collection_1.objects.link(ob_sm_square_2x2x0_011)
col_collection_1.objects.link(ob_sm_square_2x2x0_010)
col_collection_1.objects.link(ob_sm_square_2x2x0_009)
col_collection_1.objects.link(ob_sm_square_2x2x0_008)
col_collection_1.objects.link(ob_sm_wall_window_3x4x0_003)
col_collection_1.objects.link(ob_sm_wall_side_0_25x0_25x1_014)
col_collection_1.objects.link(ob_sm_wall_side_0_25x0_25x1_013)
col_collection_1.objects.link(ob_sm_wall_side_0_25x0_25x1_012)
col_collection_1.objects.link(ob_sm_wall_side_0_25x0_25x1_011)
col_collection_1.objects.link(ob_sm_wall_side_0_25x0_25x1_010)
col_collection_1.objects.link(ob_sm_wall_side_0_25x0_25x1_009)
col_collection_1.objects.link(ob_sm_wall_side_0_25x0_25x1_008)
col_collection_1.objects.link(ob_sm_wall_side_0_25x0_25x1_007)
col_collection_1.objects.link(ob_sm_wall_side_0_25x0_25x1_006)
col_collection_1.objects.link(ob_sm_wall_side_0_25x0_25x1_005)
col_collection_1.objects.link(ob_sm_wall_side_0_25x0_25x1_004)
col_collection_1.objects.link(ob_sm_wall_side_0_25x0_25x1_003)
col_collection_1.objects.link(ob_sm_wall_side_0_25x0_25x1_002)
col_collection_1.objects.link(ob_sm_wall_side_0_25x0_25x1_001)
col_collection_1.objects.link(ob_sm_square_2x2x0_007)
col_collection_1.objects.link(ob_sm_square_2x2x0_006)
col_collection_1.objects.link(ob_sm_square_2x2x0_005)
col_collection_1.objects.link(ob_sm_square_2x2x0_004)
col_collection_1.objects.link(ob_sm_square_2x2x0_003)
col_collection_1.objects.link(ob_sm_square_2x2x0_002)
col_collection_1.objects.link(ob_sm_square_2x2x0_001)
col_collection_1.objects.link(ob_sm_square_2x2x0_000)
col_collection_1.objects.link(ob_sm_wall_window_3x4x0_002)
col_collection_1.objects.link(ob_sm_wall_window_3x4x0_001)
col_collection_1.objects.link(ob_sm_wall_window_3x4x0_000)
col_collection_1.objects.link(ob_sm_square_2x2x0_25)
col_collection_1.objects.link(ob_sm_wall_door_3x4x0_25)
col_collection_1.objects.link(ob_sm_wall_window_3x4x0_25)
col_collection_1.objects.link(ob_sm_wall_side_0_25x0_25x0_25)
col_collection_1.objects.link(ob_sm_wall_side_0_25x0_25x1)
col_collection_1.objects.link(ob_lamp)
col_collection_1.objects.link(ob_camera)

# ---- scene / render settings (as saved in the file)
scene.camera = ob_camera
scene.frame_start = 1; scene.frame_end = 250; scene.frame_set(1)
scene.render.engine = 'CYCLES'
scene.render.image_settings.file_format = 'JPEG'
scene.render.image_settings.color_mode = 'RGB'
scene.render.image_settings.quality = 100
scene.render.resolution_x = 2560
scene.render.resolution_y = 1440
scene.render.resolution_percentage = 75
scene.render.dither_intensity = 0.0
scene.cycles.use_denoising = False
scene.cycles.samples = 16
scene.cycles.sampling_pattern = 'TABULATED_SOBOL'
scene.cycles.use_adaptive_sampling = False
scene.cycles.use_light_tree = False
scene.cycles.blur_glossy = 0.0
scene.cycles.sample_clamp_indirect = 0.0
scene.view_settings.view_transform = 'Standard'
bpy.context.view_layer.update()
